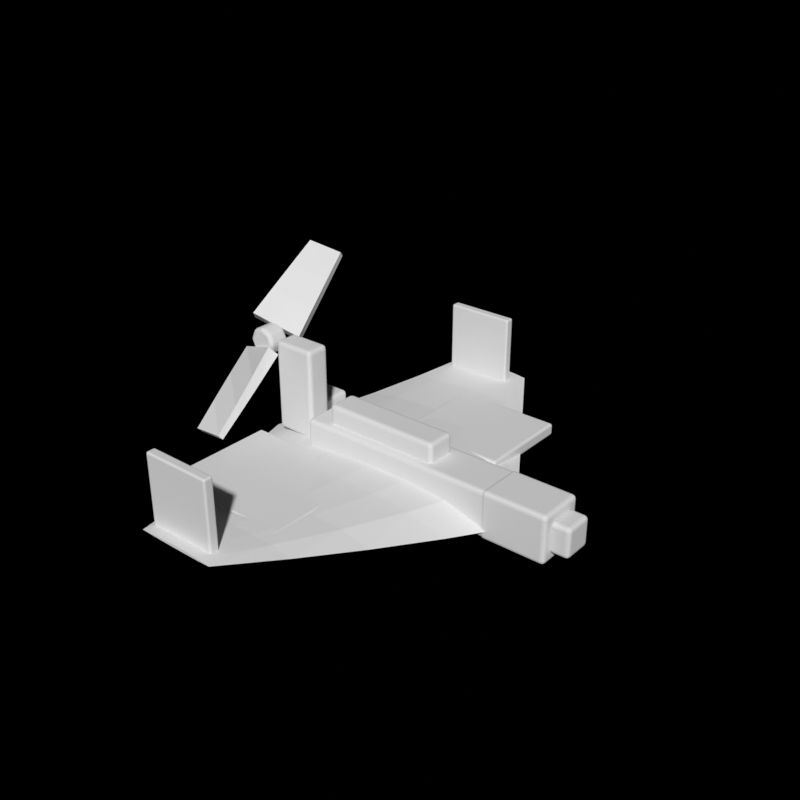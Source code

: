 # Source: loitering_munition.blend  (saved by Blender 5.2.44; exported with 4.5.12 LTS)
import bpy
from mathutils import Matrix  # noqa: F401  (used for matrix-valued properties, if any)

bpy.ops.wm.read_factory_settings(use_empty=True)
scene = bpy.context.scene
scene.name = 'Scene'

# ---- collections
col_collection = bpy.data.collections.new('Collection'); scene.collection.children.link(col_collection)

# ---- world
world_w_018 = bpy.data.worlds.new('w.018'); scene.world = world_w_018
world_w_018.use_nodes = True; world_w_018.node_tree.nodes.clear()
_N = world_w_018.node_tree.nodes; _L = world_w_018.node_tree.links
n0 = _N.new('ShaderNodeBackground'); n0.name = 'Background'; n0.location = (-200, 100)
n0.inputs[0].default_value = (0.55, 0.5, 0.42, 1.0)
n0.inputs[1].default_value = 0.0
n1 = _N.new('ShaderNodeOutputWorld'); n1.name = 'World Output'; n1.location = (200, 100)
_L.new(n0.outputs[0], n1.inputs[0])
n1.is_active_output = True

# ---- meshes
me_wing = bpy.data.meshes.new('WING')
me_wing.from_pydata([(0.1, -0.81, 0.055), (0.05, -0.81, 0.06068), (-2.776e-17, -0.81, 0.06209), (-0.05, -0.81, 0.06197), (-0.1, -0.81, 0.06084), (-0.15, -0.81, 0.05884), (-0.2, -0.81, 0.055), (0.23, -0.6075, 0.03094), (0.1483, -0.6075, 0.04447), (0.06667, -0.6075, 0.04782), (-0.015, -0.6075, 0.04755), (-0.09667, -0.6075, 0.04484), (-0.1783, -0.6075, 0.04008), (-0.26, -0.6075, 0.03094), (0.36, -0.405, 0.01375), (0.2467, -0.405, 0.03843), (0.1333, -0.405, 0.04454), (0.02, -0.405, 0.04405), (-0.09333, -0.405, 0.0391), (-0.2067, -0.405, 0.03043), (-0.32, -0.405, 0.01375), (0.49, -0.2025, 0.003437), (0.345, -0.2025, 0.04257), (0.2, -0.2025, 0.05224), (0.055, -0.2025, 0.05148), (-0.09, -0.2025, 0.04363), (-0.235, -0.2025, 0.02988), (-0.38, -0.2025, 0.003437), (0.62, 0.0, 0.0), (0.4433, 0.0, 0.05688), (0.2667, 0.0, 0.07094), (0.09, 0.0, 0.06983), (-0.08667, 0.0, 0.05842), (-0.2633, 0.0, 0.03843), (-0.44, 0.0, 0.0), (0.49, 0.2025, 0.003437), (0.345, 0.2025, 0.04257), (0.2, 0.2025, 0.05224), (0.055, 0.2025, 0.05148), (-0.09, 0.2025, 0.04363), (-0.235, 0.2025, 0.02988), (-0.38, 0.2025, 0.003437), (0.36, 0.405, 0.01375), (0.2467, 0.405, 0.03843), (0.1333, 0.405, 0.04454), (0.02, 0.405, 0.04405), (-0.09333, 0.405, 0.0391), (-0.2067, 0.405, 0.03043), (-0.32, 0.405, 0.01375), (0.23, 0.6075, 0.03094), (0.1483, 0.6075, 0.04447), (0.06667, 0.6075, 0.04782), (-0.015, 0.6075, 0.04755), (-0.09667, 0.6075, 0.04484), (-0.1783, 0.6075, 0.04008), (-0.26, 0.6075, 0.03094), (0.1, 0.81, 0.055), (0.05, 0.81, 0.06068), (-2.776e-17, 0.81, 0.06209), (-0.05, 0.81, 0.06197), (-0.1, 0.81, 0.06084), (-0.15, 0.81, 0.05884), (-0.2, 0.81, 0.055), (0.1, -0.81, 0.055), (0.05, -0.81, 0.05284), (-2.776e-17, -0.81, 0.05231), (-0.05, -0.81, 0.05235), (-0.1, -0.81, 0.05278), (-0.15, -0.81, 0.05354), (-0.2, -0.81, 0.055), (0.23, -0.6075, 0.03094), (0.1483, -0.6075, 0.0258), (0.06667, -0.6075, 0.02452), (-0.015, -0.6075, 0.02462), (-0.09667, -0.6075, 0.02566), (-0.1783, -0.6075, 0.02746), (-0.26, -0.6075, 0.03094), (0.36, -0.405, 0.01375), (0.2467, -0.405, 0.004371), (0.1333, -0.405, 0.002052), (0.02, -0.405, 0.002235), (-0.09333, -0.405, 0.004116), (-0.2067, -0.405, 0.007413), (-0.32, -0.405, 0.01375), (0.49, -0.2025, 0.003437), (0.345, -0.2025, -0.01143), (0.2, -0.2025, -0.01511), (0.055, -0.2025, -0.01482), (-0.09, -0.2025, -0.01184), (-0.235, -0.2025, -0.00661), (-0.38, -0.2025, 0.003437), (0.62, 0.0, 0.0), (0.4433, 0.0, -0.02161), (0.2667, 0.0, -0.02696), (0.09, 0.0, -0.02653), (-0.08667, 0.0, -0.0222), (-0.2633, 0.0, -0.0146), (-0.44, 0.0, 0.0), (0.49, 0.2025, 0.003437), (0.345, 0.2025, -0.01143), (0.2, 0.2025, -0.01511), (0.055, 0.2025, -0.01482), (-0.09, 0.2025, -0.01184), (-0.235, 0.2025, -0.00661), (-0.38, 0.2025, 0.003437), (0.36, 0.405, 0.01375), (0.2467, 0.405, 0.004371), (0.1333, 0.405, 0.002052), (0.02, 0.405, 0.002235), (-0.09333, 0.405, 0.004116), (-0.2067, 0.405, 0.007413), (-0.32, 0.405, 0.01375), (0.23, 0.6075, 0.03094), (0.1483, 0.6075, 0.0258), (0.06667, 0.6075, 0.02452), (-0.015, 0.6075, 0.02462), (-0.09667, 0.6075, 0.02566), (-0.1783, 0.6075, 0.02746), (-0.26, 0.6075, 0.03094), (0.1, 0.81, 0.055), (0.05, 0.81, 0.05284), (-2.776e-17, 0.81, 0.05231), (-0.05, 0.81, 0.05235), (-0.1, 0.81, 0.05278), (-0.15, 0.81, 0.05354), (-0.2, 0.81, 0.055)], [], [(0, 1, 8, 7), (70, 71, 64, 63), (1, 2, 9, 8), (71, 72, 65, 64), (2, 3, 10, 9), (72, 73, 66, 65), (3, 4, 11, 10), (73, 74, 67, 66), (4, 5, 12, 11), (74, 75, 68, 67), (5, 6, 13, 12), (75, 76, 69, 68), (7, 8, 15, 14), (77, 78, 71, 70), (8, 9, 16, 15), (78, 79, 72, 71), (9, 10, 17, 16), (79, 80, 73, 72), (10, 11, 18, 17), (80, 81, 74, 73), (11, 12, 19, 18), (81, 82, 75, 74), (12, 13, 20, 19), (82, 83, 76, 75), (14, 15, 22, 21), (84, 85, 78, 77), (15, 16, 23, 22), (85, 86, 79, 78), (16, 17, 24, 23), (86, 87, 80, 79), (17, 18, 25, 24), (87, 88, 81, 80), (18, 19, 26, 25), (88, 89, 82, 81), (19, 20, 27, 26), (89, 90, 83, 82), (21, 22, 29, 28), (91, 92, 85, 84), (22, 23, 30, 29), (92, 93, 86, 85), (23, 24, 31, 30), (93, 94, 87, 86), (24, 25, 32, 31), (94, 95, 88, 87), (25, 26, 33, 32), (95, 96, 89, 88), (26, 27, 34, 33), (96, 97, 90, 89), (28, 29, 36, 35), (98, 99, 92, 91), (29, 30, 37, 36), (99, 100, 93, 92), (30, 31, 38, 37), (100, 101, 94, 93), (31, 32, 39, 38), (101, 102, 95, 94), (32, 33, 40, 39), (102, 103, 96, 95), (33, 34, 41, 40), (103, 104, 97, 96), (35, 36, 43, 42), (105, 106, 99, 98), (36, 37, 44, 43), (106, 107, 100, 99), (37, 38, 45, 44), (107, 108, 101, 100), (38, 39, 46, 45), (108, 109, 102, 101), (39, 40, 47, 46), (109, 110, 103, 102), (40, 41, 48, 47), (110, 111, 104, 103), (42, 43, 50, 49), (112, 113, 106, 105), (43, 44, 51, 50), (113, 114, 107, 106), (44, 45, 52, 51), (114, 115, 108, 107), (45, 46, 53, 52), (115, 116, 109, 108), (46, 47, 54, 53), (116, 117, 110, 109), (47, 48, 55, 54), (117, 118, 111, 110), (49, 50, 57, 56), (119, 120, 113, 112), (50, 51, 58, 57), (120, 121, 114, 113), (51, 52, 59, 58), (121, 122, 115, 114), (52, 53, 60, 59), (122, 123, 116, 115), (53, 54, 61, 60), (123, 124, 117, 116), (54, 55, 62, 61), (124, 125, 118, 117), (6, 69, 76, 13), (13, 76, 83, 20), (20, 83, 90, 27), (27, 90, 97, 34), (34, 97, 104, 41), (41, 104, 111, 48), (48, 111, 118, 55), (55, 118, 125, 62), (0, 63, 64, 1), (57, 120, 119, 56), (1, 64, 65, 2), (58, 121, 120, 57), (2, 65, 66, 3), (59, 122, 121, 58), (3, 66, 67, 4), (60, 123, 122, 59), (4, 67, 68, 5), (61, 124, 123, 60), (5, 68, 69, 6), (62, 125, 124, 61)])
me_wing.materials.append(None)
me_wing.update()
me_fuse_body = bpy.data.meshes.new('FUSE_body')
me_fuse_body.from_pydata([(-0.2, -0.085, -0.03), (0.6, -0.085, -0.03), (0.6, 0.085, -0.03), (-0.2, 0.085, -0.03), (-0.2, -0.085, 0.14), (0.6, -0.085, 0.14), (0.6, 0.085, 0.14), (-0.2, 0.085, 0.14)], [], [(0, 1, 2, 3), (7, 6, 5, 4), (0, 4, 5, 1), (1, 5, 6, 2), (2, 6, 7, 3), (3, 7, 4, 0)])
me_fuse_body.materials.append(None)
me_fuse_body.update()
me_fuse_spine = bpy.data.meshes.new('FUSE_spine')
me_fuse_spine.from_pydata([(-0.12, -0.055, 0.12), (0.32, -0.055, 0.12), (0.32, 0.055, 0.12), (-0.12, 0.055, 0.12), (-0.12, -0.055, 0.21), (0.32, -0.055, 0.21), (0.32, 0.055, 0.21), (-0.12, 0.055, 0.21)], [], [(0, 1, 2, 3), (7, 6, 5, 4), (0, 4, 5, 1), (1, 5, 6, 2), (2, 6, 7, 3), (3, 7, 4, 0)])
me_fuse_spine.materials.append(None)
me_fuse_spine.update()
me_fin_0 = bpy.data.meshes.new('FIN_0')
me_fin_0.from_pydata([(-0.2, -0.7675, 0.01), (0.06, -0.7675, 0.01), (0.06, -0.7325, 0.01), (-0.2, -0.7325, 0.01), (-0.2, -0.7675, 0.31), (0.06, -0.7675, 0.31), (0.06, -0.7325, 0.31), (-0.2, -0.7325, 0.31)], [], [(0, 1, 2, 3), (7, 6, 5, 4), (0, 4, 5, 1), (1, 5, 6, 2), (2, 6, 7, 3), (3, 7, 4, 0)])
me_fin_0.materials.append(None)
me_fin_0.update()
me_fin_1 = bpy.data.meshes.new('FIN_1')
me_fin_1.from_pydata([(-0.2, 0.7325, 0.01), (0.06, 0.7325, 0.01), (0.06, 0.7675, 0.01), (-0.2, 0.7675, 0.01), (-0.2, 0.7325, 0.31), (0.06, 0.7325, 0.31), (0.06, 0.7675, 0.31), (-0.2, 0.7675, 0.31)], [], [(0, 1, 2, 3), (7, 6, 5, 4), (0, 4, 5, 1), (1, 5, 6, 2), (2, 6, 7, 3), (3, 7, 4, 0)])
me_fin_1.materials.append(None)
me_fin_1.update()
me_wreck_wing_l = bpy.data.meshes.new('WRECK_wing_l')
me_wreck_wing_l.from_pydata([(-0.4, -0.56, 0.0015), (0.12, -0.56, 0.0015), (0.12, -0.12, 0.0015), (-0.4, -0.12, 0.0015), (-0.4, -0.56, 0.0465), (0.12, -0.56, 0.0465), (0.12, -0.12, 0.0465), (-0.4, -0.12, 0.0465)], [], [(0, 1, 2, 3), (7, 6, 5, 4), (0, 4, 5, 1), (1, 5, 6, 2), (2, 6, 7, 3), (3, 7, 4, 0)])
me_wreck_wing_l.materials.append(None)
me_wreck_wing_l.update()
me_wreck_wing_r = bpy.data.meshes.new('WRECK_wing_r')
me_wreck_wing_r.from_pydata([(-0.02, 0.22, 0.0015), (0.38, 0.22, 0.0015), (0.38, 0.58, 0.0015), (-0.02, 0.58, 0.0015), (-0.02, 0.22, 0.0465), (0.38, 0.22, 0.0465), (0.38, 0.58, 0.0465), (-0.02, 0.58, 0.0465)], [], [(0, 1, 2, 3), (7, 6, 5, 4), (0, 4, 5, 1), (1, 5, 6, 2), (2, 6, 7, 3), (3, 7, 4, 0)])
me_wreck_wing_r.materials.append(None)
me_wreck_wing_r.update()
me_wreck_fuse = bpy.data.meshes.new('WRECK_fuse')
me_wreck_fuse.from_pydata([(-0.22, -0.055, 0.0), (0.34, -0.055, 0.0), (0.34, 0.095, 0.0), (-0.22, 0.095, 0.0), (-0.22, -0.055, 0.11), (0.34, -0.055, 0.11), (0.34, 0.095, 0.11), (-0.22, 0.095, 0.11)], [], [(0, 1, 2, 3), (7, 6, 5, 4), (0, 4, 5, 1), (1, 5, 6, 2), (2, 6, 7, 3), (3, 7, 4, 0)])
me_wreck_fuse.materials.append(None)
me_wreck_fuse.update()
me_wreck_frag = bpy.data.meshes.new('WRECK_frag')
me_wreck_frag.from_pydata([(-0.5, 0.13, 0.0), (-0.34, 0.13, 0.0), (-0.34, 0.27, 0.0), (-0.5, 0.27, 0.0), (-0.5, 0.13, 0.07), (-0.34, 0.13, 0.07), (-0.34, 0.27, 0.07), (-0.5, 0.27, 0.07)], [], [(0, 1, 2, 3), (7, 6, 5, 4), (0, 4, 5, 1), (1, 5, 6, 2), (2, 6, 7, 3), (3, 7, 4, 0)])
me_wreck_frag.materials.append(None)
me_wreck_frag.update()
me_fuse_warhead_001 = bpy.data.meshes.new('FUSE_warhead.001')
me_fuse_warhead_001.from_pydata([(0.54, -0.0875, -0.0325), (0.78, -0.0875, -0.0325), (0.78, 0.0875, -0.0325), (0.54, 0.0875, -0.0325), (0.54, -0.0875, 0.1425), (0.78, -0.0875, 0.1425), (0.78, 0.0875, 0.1425), (0.54, 0.0875, 0.1425)], [], [(0, 1, 2, 3), (7, 6, 5, 4), (0, 4, 5, 1), (1, 5, 6, 2), (2, 6, 7, 3), (3, 7, 4, 0)])
me_fuse_warhead_001.materials.append(None)
me_fuse_warhead_001.update()
me_fuse_seeker_001 = bpy.data.meshes.new('FUSE_seeker.001')
me_fuse_seeker_001.from_pydata([(0.775, -0.055, 0.0), (0.845, -0.055, 0.0), (0.845, 0.055, 0.0), (0.775, 0.055, 0.0), (0.775, -0.055, 0.11), (0.845, -0.055, 0.11), (0.845, 0.055, 0.11), (0.775, 0.055, 0.11)], [], [(0, 1, 2, 3), (7, 6, 5, 4), (0, 4, 5, 1), (1, 5, 6, 2), (2, 6, 7, 3), (3, 7, 4, 0)])
me_fuse_seeker_001.materials.append(None)
me_fuse_seeker_001.update()
me_fuse_pylon_001 = bpy.data.meshes.new('FUSE_pylon.001')
me_fuse_pylon_001.from_pydata([(-0.38, -0.045, 0.03), (-0.22, -0.045, 0.03), (-0.22, 0.045, 0.03), (-0.38, 0.045, 0.03), (-0.38, -0.045, 0.37), (-0.22, -0.045, 0.37), (-0.22, 0.045, 0.37), (-0.38, 0.045, 0.37)], [], [(0, 1, 2, 3), (7, 6, 5, 4), (0, 4, 5, 1), (1, 5, 6, 2), (2, 6, 7, 3), (3, 7, 4, 0)])
me_fuse_pylon_001.materials.append(None)
me_fuse_pylon_001.update()
me_prop_hub_001 = bpy.data.meshes.new('PROP_hub.001')
me_prop_hub_001.from_pydata([(-0.405, -0.04, 0.34), (-0.4211, -0.04, 0.3789), (-0.46, -0.04, 0.395), (-0.4989, -0.04, 0.3789), (-0.515, -0.04, 0.34), (-0.4989, -0.04, 0.3011), (-0.46, -0.04, 0.285), (-0.4211, -0.04, 0.3011), (-0.405, 0.04, 0.34), (-0.4211, 0.04, 0.3789), (-0.46, 0.04, 0.395), (-0.4989, 0.04, 0.3789), (-0.515, 0.04, 0.34), (-0.4989, 0.04, 0.3011), (-0.46, 0.04, 0.285), (-0.4211, 0.04, 0.3011)], [], [(0, 1, 9, 8), (1, 2, 10, 9), (2, 3, 11, 10), (3, 4, 12, 11), (4, 5, 13, 12), (5, 6, 14, 13), (6, 7, 15, 14), (7, 0, 8, 15), (7, 6, 5, 4, 3, 2, 1, 0), (8, 9, 10, 11, 12, 13, 14, 15)])
me_prop_hub_001.materials.append(None)
me_prop_hub_001.update()
me_prop_blade0_001 = bpy.data.meshes.new('PROP_blade0.001')
me_prop_blade0_001.from_pydata([(0.09547, 0.05178, 0.01607), (-0.0753, -0.001755, 0.07988), (0.0753, 0.07836, -0.0156), (-0.09547, 0.02482, 0.04821), (0.08702, 0.1365, 0.09664), (-0.0727, 0.09569, 0.1452), (0.0727, 0.1597, 0.06902), (-0.08702, 0.1189, 0.1176), (0.07808, 0.2221, 0.1761), (-0.06867, 0.1926, 0.2112), (0.06867, 0.2415, 0.153), (-0.07808, 0.212, 0.1881), (0.06881, 0.3086, 0.2545), (-0.06332, 0.289, 0.2779), (0.06332, 0.3239, 0.2363), (-0.06881, 0.3043, 0.2597)], [], [(0, 1, 5, 4), (1, 3, 7, 5), (3, 2, 6, 7), (2, 0, 4, 6), (4, 5, 9, 8), (5, 7, 11, 9), (7, 6, 10, 11), (6, 4, 8, 10), (8, 9, 13, 12), (9, 11, 15, 13), (11, 10, 14, 15), (10, 8, 12, 14), (0, 1, 3, 2), (14, 15, 13, 12)])
me_prop_blade0_001.materials.append(None)
me_prop_blade0_001.update()
me_prop_blade1_001 = bpy.data.meshes.new('PROP_blade1.001')
me_prop_blade1_001.from_pydata([(0.09547, -0.05178, -0.01607), (-0.0753, 0.001755, -0.07988), (0.0753, -0.07836, 0.0156), (-0.09547, -0.02482, -0.04821), (0.08702, -0.1365, -0.09664), (-0.0727, -0.09569, -0.1452), (0.0727, -0.1597, -0.06902), (-0.08702, -0.1189, -0.1176), (0.07808, -0.2221, -0.1761), (-0.06867, -0.1926, -0.2112), (0.06867, -0.2415, -0.153), (-0.07808, -0.212, -0.1881), (0.06881, -0.3086, -0.2545), (-0.06332, -0.289, -0.2779), (0.06332, -0.3239, -0.2363), (-0.06881, -0.3043, -0.2597)], [], [(0, 1, 5, 4), (1, 3, 7, 5), (3, 2, 6, 7), (2, 0, 4, 6), (4, 5, 9, 8), (5, 7, 11, 9), (7, 6, 10, 11), (6, 4, 8, 10), (8, 9, 13, 12), (9, 11, 15, 13), (11, 10, 14, 15), (10, 8, 12, 14), (0, 1, 3, 2), (14, 15, 13, 12)])
me_prop_blade1_001.materials.append(None)
me_prop_blade1_001.update()

# ---- objects
ob_wing = bpy.data.objects.new('WING', me_wing)
ob_fuse_body = bpy.data.objects.new('FUSE_body', me_fuse_body)
ob_fuse_spine = bpy.data.objects.new('FUSE_spine', me_fuse_spine)
ob_fin_0 = bpy.data.objects.new('FIN_0', me_fin_0)
ob_fin_1 = bpy.data.objects.new('FIN_1', me_fin_1)
ob_wreck_wing_l = bpy.data.objects.new('WRECK_wing_l', me_wreck_wing_l)
ob_wreck_wing_r = bpy.data.objects.new('WRECK_wing_r', me_wreck_wing_r)
ob_wreck_fuse = bpy.data.objects.new('WRECK_fuse', me_wreck_fuse)
ob_wreck_frag = bpy.data.objects.new('WRECK_frag', me_wreck_frag)
ob_fuse_warhead = bpy.data.objects.new('FUSE_warhead', me_fuse_warhead_001)
ob_fuse_seeker = bpy.data.objects.new('FUSE_seeker', me_fuse_seeker_001)
ob_fuse_pylon = bpy.data.objects.new('FUSE_pylon', me_fuse_pylon_001)
ob_prop_hub = bpy.data.objects.new('PROP_hub', me_prop_hub_001)
ob_prop_blade0 = bpy.data.objects.new('PROP_blade0', me_prop_blade0_001)
ob_prop_blade1 = bpy.data.objects.new('PROP_blade1', me_prop_blade1_001)

# ---- transforms, parenting, visibility, modifiers, constraints
ob_wing.location = (0.0, 0.0, 0.0)
ob_fuse_body.location = (0.0, 0.0, 0.0)
_m = ob_fuse_body.modifiers.new('bevel', 'BEVEL')
_m.width = 0.014
_m.width_pct = 0.014
_m.segments = 3
_m.angle_limit = 0.6981
ob_fuse_spine.location = (0.0, 0.0, 0.0)
_m = ob_fuse_spine.modifiers.new('bevel', 'BEVEL')
_m.width = 0.014
_m.width_pct = 0.014
_m.segments = 3
_m.angle_limit = 0.6981
ob_fin_0.location = (0.0, 0.0, 0.0)
_m = ob_fin_0.modifiers.new('bevel', 'BEVEL')
_m.width = 0.007
_m.width_pct = 0.007
_m.segments = 3
_m.angle_limit = 0.6981
ob_fin_1.location = (0.0, 0.0, 0.0)
_m = ob_fin_1.modifiers.new('bevel', 'BEVEL')
_m.width = 0.007
_m.width_pct = 0.007
_m.segments = 3
_m.angle_limit = 0.6981
ob_wreck_wing_l.location = (0.0, 0.0, 0.0)
_m = ob_wreck_wing_l.modifiers.new('bevel', 'BEVEL')
_m.width = 0.009
_m.width_pct = 0.009
_m.segments = 3
_m.angle_limit = 0.6981
ob_wreck_wing_r.location = (0.0, 0.0, 0.0)
_m = ob_wreck_wing_r.modifiers.new('bevel', 'BEVEL')
_m.width = 0.009
_m.width_pct = 0.009
_m.segments = 3
_m.angle_limit = 0.6981
ob_wreck_fuse.location = (0.0, 0.0, 0.0)
_m = ob_wreck_fuse.modifiers.new('bevel', 'BEVEL')
_m.width = 0.014
_m.width_pct = 0.014
_m.segments = 3
_m.angle_limit = 0.6981
ob_wreck_frag.location = (0.0, 0.0, 0.0)
_m = ob_wreck_frag.modifiers.new('bevel', 'BEVEL')
_m.width = 0.014
_m.width_pct = 0.014
_m.segments = 3
_m.angle_limit = 0.6981
ob_fuse_warhead.location = (0.0, 0.0, 0.0)
_m = ob_fuse_warhead.modifiers.new('bevel', 'BEVEL')
_m.width = 0.014
_m.width_pct = 0.014
_m.segments = 3
_m.angle_limit = 0.6981
ob_fuse_seeker.location = (0.0, 0.0, 0.0)
_m = ob_fuse_seeker.modifiers.new('bevel', 'BEVEL')
_m.width = 0.014
_m.width_pct = 0.014
_m.segments = 3
_m.angle_limit = 0.6981
ob_fuse_pylon.location = (0.0, 0.0, 0.0)
_m = ob_fuse_pylon.modifiers.new('bevel', 'BEVEL')
_m.width = 0.014
_m.width_pct = 0.014
_m.segments = 3
_m.angle_limit = 0.6981
ob_prop_hub.location = (0.0, 0.0, 0.0)
_m = ob_prop_hub.modifiers.new('bevel', 'BEVEL')
_m.width = 0.014
_m.width_pct = 0.014
_m.segments = 3
_m.angle_limit = 0.6981
ob_prop_blade0.location = (-0.46, 0.0, 0.34)
ob_prop_blade1.location = (-0.46, 0.0, 0.34)

# ---- collection membership
col_collection.objects.link(ob_wing)
col_collection.objects.link(ob_fuse_body)
col_collection.objects.link(ob_fuse_spine)
col_collection.objects.link(ob_fin_0)
col_collection.objects.link(ob_fin_1)
col_collection.objects.link(ob_wreck_wing_l)
col_collection.objects.link(ob_wreck_wing_r)
col_collection.objects.link(ob_wreck_fuse)
col_collection.objects.link(ob_wreck_frag)
col_collection.objects.link(ob_fuse_warhead)
col_collection.objects.link(ob_fuse_seeker)
col_collection.objects.link(ob_fuse_pylon)
col_collection.objects.link(ob_prop_hub)
col_collection.objects.link(ob_prop_blade0)
col_collection.objects.link(ob_prop_blade1)

# ---- scene / render settings (as saved in the file)
scene.frame_start = 1; scene.frame_end = 250; scene.frame_set(29)
scene.render.engine = 'CYCLES'
scene.render.resolution_x = 512
scene.render.resolution_y = 512
scene.render.bake_bias = 0.0
scene.render.bake_samples = 0
scene.render.compositor_device = 'GPU'
scene.cycles.samples = 80
scene.eevee.use_volume_custom_range = False
scene.eevee.fast_gi_thickness_near = 0.1
scene.eevee.fast_gi_thickness_far = 0.0
scene.eevee.ray_tracing_options.screen_trace_thickness = 0.1
scene.view_settings.view_transform = 'Standard'
bpy.context.view_layer.update()

# ---- added for rendering (the .blend has no active camera and no usable light): camera, sun
cam_auto = bpy.data.cameras.new('AutoCamera')
cam_auto.lens = 50.0
cam_auto.sensor_width = 36.0
cam_auto.clip_end = 1000.0
ob_auto_camera = bpy.data.objects.new('AutoCamera', cam_auto)
scene.collection.objects.link(ob_auto_camera)
ob_auto_camera.location = (2.21544, -2.48481, 1.94924)
ob_auto_camera.rotation_euler = (1.09748, -7.21219e-08, 0.694738)
scene.camera = ob_auto_camera
light_auto_sun = bpy.data.lights.new('AutoSun', 'SUN')
light_auto_sun.energy = 3.0
light_auto_sun.angle = 0.0523599
ob_auto_sun = bpy.data.objects.new('AutoSun', light_auto_sun)
scene.collection.objects.link(ob_auto_sun)
ob_auto_sun.rotation_euler = (0.872665, 0.174533, 0.523599)
bpy.context.view_layer.update()
